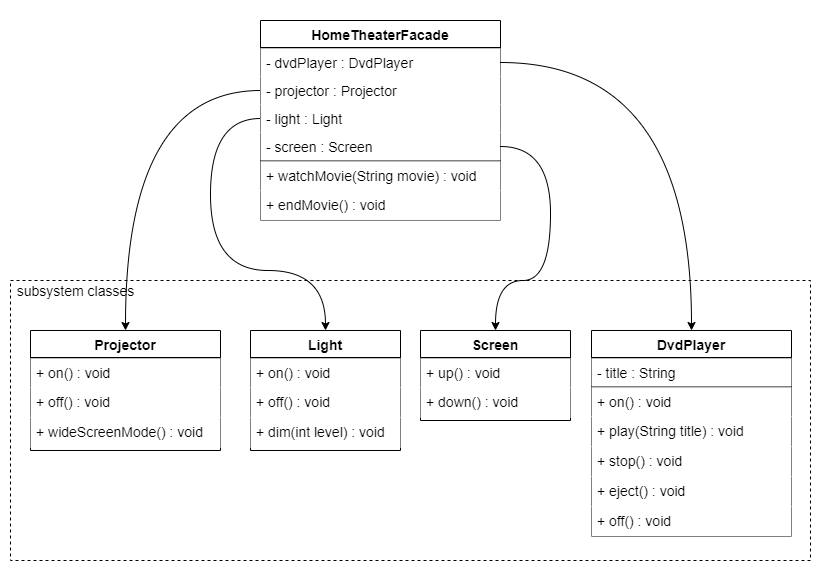

The diagram above was exported from draw.io. Its source (the exported page's mxGraphModel, read from the mxfile embedded in the PNG):
<mxGraphModel dx="1185" dy="685" grid="1" gridSize="10" guides="1" tooltips="1" connect="1" arrows="1" fold="1" page="1" pageScale="1" pageWidth="827" pageHeight="1169" math="0" shadow="0">
  <root>
    <mxCell id="WIyWlLk6GJQsqaUBKTNV-0" />
    <mxCell id="WIyWlLk6GJQsqaUBKTNV-1" parent="WIyWlLk6GJQsqaUBKTNV-0" />
    <mxCell id="4EwjXwDlC9fjcG2n-Tk4-108" value="" style="group;strokeColor=#FFFFFF;strokeWidth=1;perimeterSpacing=1;fillColor=#ffffff;container=0;" parent="WIyWlLk6GJQsqaUBKTNV-1" vertex="1" connectable="0">
      <mxGeometry x="450" y="240" width="820" height="580" as="geometry" />
    </mxCell>
    <mxCell id="6bIJ_xxLDbUIwDyCTB6P-71" value="" style="rounded=0;whiteSpace=wrap;html=1;fillColor=none;dashed=1;" vertex="1" parent="WIyWlLk6GJQsqaUBKTNV-1">
      <mxGeometry x="460" y="520" width="800" height="280" as="geometry" />
    </mxCell>
    <mxCell id="Ctml-1UGJOKqH6bDA_UQ-48" value="HomeTheaterFacade" style="swimlane;fontStyle=1;align=center;verticalAlign=top;childLayout=stackLayout;horizontal=1;startSize=27;horizontalStack=0;resizeParent=1;resizeLast=0;collapsible=1;marginBottom=0;rounded=0;shadow=0;strokeWidth=1;fontFamily=Helvetica;fontSize=14;labelBackgroundColor=#FFFFFF;" parent="WIyWlLk6GJQsqaUBKTNV-1" vertex="1">
      <mxGeometry x="710" y="260" width="240" height="200" as="geometry">
        <mxRectangle x="230" y="140" width="160" height="26" as="alternateBounds" />
      </mxGeometry>
    </mxCell>
    <mxCell id="Ctml-1UGJOKqH6bDA_UQ-49" value="" style="line;html=1;strokeWidth=1;align=left;verticalAlign=middle;spacingTop=-1;spacingLeft=3;spacingRight=3;rotatable=0;labelPosition=right;points=[];portConstraint=eastwest;fontFamily=Helvetica;fontSize=14;labelBackgroundColor=#FFFFFF;noLabel=0;portConstraintRotation=0;perimeterSpacing=0;shadow=0;sketch=0;fontStyle=0" parent="Ctml-1UGJOKqH6bDA_UQ-48" vertex="1">
      <mxGeometry y="27" width="240" height="1" as="geometry" />
    </mxCell>
    <mxCell id="Ctml-1UGJOKqH6bDA_UQ-50" value="- dvdPlayer : DvdPlayer" style="text;align=left;verticalAlign=top;spacingLeft=4;spacingRight=4;overflow=hidden;rotatable=0;points=[[0,0.5],[1,0.5]];portConstraint=eastwest;fontFamily=Helvetica;fontSize=14;labelBackgroundColor=#ffffff;fillColor=#ffffff;fontStyle=0" parent="Ctml-1UGJOKqH6bDA_UQ-48" vertex="1">
      <mxGeometry y="28" width="240" height="28" as="geometry" />
    </mxCell>
    <mxCell id="6bIJ_xxLDbUIwDyCTB6P-29" value="- projector : Projector" style="text;align=left;verticalAlign=top;spacingLeft=4;spacingRight=4;overflow=hidden;rotatable=0;points=[[0,0.5],[1,0.5]];portConstraint=eastwest;fontFamily=Helvetica;fontSize=14;labelBackgroundColor=#ffffff;fillColor=#ffffff;fontStyle=0" vertex="1" parent="Ctml-1UGJOKqH6bDA_UQ-48">
      <mxGeometry y="56" width="240" height="28" as="geometry" />
    </mxCell>
    <mxCell id="6bIJ_xxLDbUIwDyCTB6P-30" value="- light : Light" style="text;align=left;verticalAlign=top;spacingLeft=4;spacingRight=4;overflow=hidden;rotatable=0;points=[[0,0.5],[1,0.5]];portConstraint=eastwest;fontFamily=Helvetica;fontSize=14;labelBackgroundColor=#ffffff;fillColor=#ffffff;fontStyle=0" vertex="1" parent="Ctml-1UGJOKqH6bDA_UQ-48">
      <mxGeometry y="84" width="240" height="28" as="geometry" />
    </mxCell>
    <mxCell id="6bIJ_xxLDbUIwDyCTB6P-31" value="- screen : Screen" style="text;align=left;verticalAlign=top;spacingLeft=4;spacingRight=4;overflow=hidden;rotatable=0;points=[[0,0.5],[1,0.5]];portConstraint=eastwest;fontFamily=Helvetica;fontSize=14;labelBackgroundColor=#ffffff;fillColor=#ffffff;fontStyle=0" vertex="1" parent="Ctml-1UGJOKqH6bDA_UQ-48">
      <mxGeometry y="112" width="240" height="28" as="geometry" />
    </mxCell>
    <mxCell id="Ctml-1UGJOKqH6bDA_UQ-51" value="" style="line;html=1;strokeWidth=1;align=left;verticalAlign=middle;spacingTop=-1;spacingLeft=3;spacingRight=3;rotatable=0;labelPosition=right;points=[];portConstraint=eastwest;fontFamily=Helvetica;fontSize=14;labelBackgroundColor=#FFFFFF;noLabel=0;portConstraintRotation=0;perimeterSpacing=0;shadow=0;sketch=0;fontStyle=0" parent="Ctml-1UGJOKqH6bDA_UQ-48" vertex="1">
      <mxGeometry y="140" width="240" height="1" as="geometry" />
    </mxCell>
    <mxCell id="Ctml-1UGJOKqH6bDA_UQ-52" value="+ watchMovie(String movie) : void" style="text;align=left;verticalAlign=top;spacingLeft=4;spacingRight=4;overflow=hidden;rotatable=0;points=[[0,0.5],[1,0.5]];portConstraint=eastwest;fontFamily=Helvetica;fontSize=14;labelBackgroundColor=#ffffff;fillColor=#ffffff;fontStyle=0;whiteSpace=wrap;" parent="Ctml-1UGJOKqH6bDA_UQ-48" vertex="1">
      <mxGeometry y="141" width="240" height="29" as="geometry" />
    </mxCell>
    <mxCell id="6bIJ_xxLDbUIwDyCTB6P-32" value="+ endMovie() : void" style="text;align=left;verticalAlign=top;spacingLeft=4;spacingRight=4;overflow=hidden;rotatable=0;points=[[0,0.5],[1,0.5]];portConstraint=eastwest;fontFamily=Helvetica;fontSize=14;labelBackgroundColor=#ffffff;fillColor=#ffffff;fontStyle=0;whiteSpace=wrap;" vertex="1" parent="Ctml-1UGJOKqH6bDA_UQ-48">
      <mxGeometry y="170" width="240" height="30" as="geometry" />
    </mxCell>
    <mxCell id="6bIJ_xxLDbUIwDyCTB6P-33" value="DvdPlayer" style="swimlane;fontStyle=1;align=center;verticalAlign=top;childLayout=stackLayout;horizontal=1;startSize=27;horizontalStack=0;resizeParent=1;resizeLast=0;collapsible=1;marginBottom=0;rounded=0;shadow=0;strokeWidth=1;fontFamily=Helvetica;fontSize=14;labelBackgroundColor=#FFFFFF;" vertex="1" parent="WIyWlLk6GJQsqaUBKTNV-1">
      <mxGeometry x="1041" y="570" width="200" height="206" as="geometry">
        <mxRectangle x="230" y="140" width="160" height="26" as="alternateBounds" />
      </mxGeometry>
    </mxCell>
    <mxCell id="6bIJ_xxLDbUIwDyCTB6P-34" value="" style="line;html=1;strokeWidth=1;align=left;verticalAlign=middle;spacingTop=-1;spacingLeft=3;spacingRight=3;rotatable=0;labelPosition=right;points=[];portConstraint=eastwest;fontFamily=Helvetica;fontSize=14;labelBackgroundColor=#FFFFFF;noLabel=0;portConstraintRotation=0;perimeterSpacing=0;shadow=0;sketch=0;fontStyle=0" vertex="1" parent="6bIJ_xxLDbUIwDyCTB6P-33">
      <mxGeometry y="27" width="200" height="1" as="geometry" />
    </mxCell>
    <mxCell id="6bIJ_xxLDbUIwDyCTB6P-35" value="- title : String" style="text;align=left;verticalAlign=top;spacingLeft=4;spacingRight=4;overflow=hidden;rotatable=0;points=[[0,0.5],[1,0.5]];portConstraint=eastwest;fontFamily=Helvetica;fontSize=14;labelBackgroundColor=#ffffff;fillColor=#ffffff;fontStyle=0" vertex="1" parent="6bIJ_xxLDbUIwDyCTB6P-33">
      <mxGeometry y="28" width="200" height="28" as="geometry" />
    </mxCell>
    <mxCell id="6bIJ_xxLDbUIwDyCTB6P-39" value="" style="line;html=1;strokeWidth=1;align=left;verticalAlign=middle;spacingTop=-1;spacingLeft=3;spacingRight=3;rotatable=0;labelPosition=right;points=[];portConstraint=eastwest;fontFamily=Helvetica;fontSize=14;labelBackgroundColor=#FFFFFF;noLabel=0;portConstraintRotation=0;perimeterSpacing=0;shadow=0;sketch=0;fontStyle=0" vertex="1" parent="6bIJ_xxLDbUIwDyCTB6P-33">
      <mxGeometry y="56" width="200" height="1" as="geometry" />
    </mxCell>
    <mxCell id="6bIJ_xxLDbUIwDyCTB6P-40" value="+ on() : void" style="text;align=left;verticalAlign=top;spacingLeft=4;spacingRight=4;overflow=hidden;rotatable=0;points=[[0,0.5],[1,0.5]];portConstraint=eastwest;fontFamily=Helvetica;fontSize=14;labelBackgroundColor=#ffffff;fillColor=#ffffff;fontStyle=0;whiteSpace=wrap;" vertex="1" parent="6bIJ_xxLDbUIwDyCTB6P-33">
      <mxGeometry y="57" width="200" height="29" as="geometry" />
    </mxCell>
    <mxCell id="6bIJ_xxLDbUIwDyCTB6P-41" value="+ play(String title) : void" style="text;align=left;verticalAlign=top;spacingLeft=4;spacingRight=4;overflow=hidden;rotatable=0;points=[[0,0.5],[1,0.5]];portConstraint=eastwest;fontFamily=Helvetica;fontSize=14;labelBackgroundColor=#ffffff;fillColor=#ffffff;fontStyle=0;whiteSpace=wrap;" vertex="1" parent="6bIJ_xxLDbUIwDyCTB6P-33">
      <mxGeometry y="86" width="200" height="30" as="geometry" />
    </mxCell>
    <mxCell id="6bIJ_xxLDbUIwDyCTB6P-42" value="+ stop() : void" style="text;align=left;verticalAlign=top;spacingLeft=4;spacingRight=4;overflow=hidden;rotatable=0;points=[[0,0.5],[1,0.5]];portConstraint=eastwest;fontFamily=Helvetica;fontSize=14;labelBackgroundColor=#ffffff;fillColor=#ffffff;fontStyle=0;whiteSpace=wrap;" vertex="1" parent="6bIJ_xxLDbUIwDyCTB6P-33">
      <mxGeometry y="116" width="200" height="30" as="geometry" />
    </mxCell>
    <mxCell id="6bIJ_xxLDbUIwDyCTB6P-43" value="+ eject() : void" style="text;align=left;verticalAlign=top;spacingLeft=4;spacingRight=4;overflow=hidden;rotatable=0;points=[[0,0.5],[1,0.5]];portConstraint=eastwest;fontFamily=Helvetica;fontSize=14;labelBackgroundColor=#ffffff;fillColor=#ffffff;fontStyle=0;whiteSpace=wrap;" vertex="1" parent="6bIJ_xxLDbUIwDyCTB6P-33">
      <mxGeometry y="146" width="200" height="30" as="geometry" />
    </mxCell>
    <mxCell id="6bIJ_xxLDbUIwDyCTB6P-44" value="+ off() : void" style="text;align=left;verticalAlign=top;spacingLeft=4;spacingRight=4;overflow=hidden;rotatable=0;points=[[0,0.5],[1,0.5]];portConstraint=eastwest;fontFamily=Helvetica;fontSize=14;labelBackgroundColor=#ffffff;fillColor=#ffffff;fontStyle=0;whiteSpace=wrap;" vertex="1" parent="6bIJ_xxLDbUIwDyCTB6P-33">
      <mxGeometry y="176" width="200" height="30" as="geometry" />
    </mxCell>
    <mxCell id="6bIJ_xxLDbUIwDyCTB6P-47" value="Light" style="swimlane;fontStyle=1;align=center;verticalAlign=top;childLayout=stackLayout;horizontal=1;startSize=27;horizontalStack=0;resizeParent=1;resizeLast=0;collapsible=1;marginBottom=0;rounded=0;shadow=0;strokeWidth=1;fontFamily=Helvetica;fontSize=14;labelBackgroundColor=#FFFFFF;" vertex="1" parent="WIyWlLk6GJQsqaUBKTNV-1">
      <mxGeometry x="700" y="570" width="150" height="120" as="geometry">
        <mxRectangle x="230" y="140" width="160" height="26" as="alternateBounds" />
      </mxGeometry>
    </mxCell>
    <mxCell id="6bIJ_xxLDbUIwDyCTB6P-48" value="" style="line;html=1;strokeWidth=1;align=left;verticalAlign=middle;spacingTop=-1;spacingLeft=3;spacingRight=3;rotatable=0;labelPosition=right;points=[];portConstraint=eastwest;fontFamily=Helvetica;fontSize=14;labelBackgroundColor=#FFFFFF;noLabel=0;portConstraintRotation=0;perimeterSpacing=0;shadow=0;sketch=0;fontStyle=0" vertex="1" parent="6bIJ_xxLDbUIwDyCTB6P-47">
      <mxGeometry y="27" width="150" height="1" as="geometry" />
    </mxCell>
    <mxCell id="6bIJ_xxLDbUIwDyCTB6P-51" value="+ on() : void" style="text;align=left;verticalAlign=top;spacingLeft=4;spacingRight=4;overflow=hidden;rotatable=0;points=[[0,0.5],[1,0.5]];portConstraint=eastwest;fontFamily=Helvetica;fontSize=14;labelBackgroundColor=#ffffff;fillColor=#ffffff;fontStyle=0;whiteSpace=wrap;" vertex="1" parent="6bIJ_xxLDbUIwDyCTB6P-47">
      <mxGeometry y="28" width="150" height="29" as="geometry" />
    </mxCell>
    <mxCell id="6bIJ_xxLDbUIwDyCTB6P-55" value="+ off() : void" style="text;align=left;verticalAlign=top;spacingLeft=4;spacingRight=4;overflow=hidden;rotatable=0;points=[[0,0.5],[1,0.5]];portConstraint=eastwest;fontFamily=Helvetica;fontSize=14;labelBackgroundColor=#ffffff;fillColor=#ffffff;fontStyle=0;whiteSpace=wrap;" vertex="1" parent="6bIJ_xxLDbUIwDyCTB6P-47">
      <mxGeometry y="57" width="150" height="30" as="geometry" />
    </mxCell>
    <mxCell id="6bIJ_xxLDbUIwDyCTB6P-56" value="+ dim(int level) : void" style="text;align=left;verticalAlign=top;spacingLeft=4;spacingRight=4;overflow=hidden;rotatable=0;points=[[0,0.5],[1,0.5]];portConstraint=eastwest;fontFamily=Helvetica;fontSize=14;labelBackgroundColor=#ffffff;fillColor=#ffffff;fontStyle=0;whiteSpace=wrap;" vertex="1" parent="6bIJ_xxLDbUIwDyCTB6P-47">
      <mxGeometry y="87" width="150" height="30" as="geometry" />
    </mxCell>
    <mxCell id="6bIJ_xxLDbUIwDyCTB6P-57" style="edgeStyle=orthogonalEdgeStyle;orthogonalLoop=1;jettySize=auto;html=1;strokeWidth=1;fillColor=#000000;gradientColor=#CCCCCC;curved=1;" edge="1" parent="WIyWlLk6GJQsqaUBKTNV-1" source="Ctml-1UGJOKqH6bDA_UQ-50" target="6bIJ_xxLDbUIwDyCTB6P-33">
      <mxGeometry relative="1" as="geometry">
        <mxPoint x="1040" y="530" as="targetPoint" />
      </mxGeometry>
    </mxCell>
    <mxCell id="6bIJ_xxLDbUIwDyCTB6P-58" value="Screen" style="swimlane;fontStyle=1;align=center;verticalAlign=top;childLayout=stackLayout;horizontal=1;startSize=27;horizontalStack=0;resizeParent=1;resizeLast=0;collapsible=1;marginBottom=0;rounded=0;shadow=0;strokeWidth=1;fontFamily=Helvetica;fontSize=14;labelBackgroundColor=#FFFFFF;" vertex="1" parent="WIyWlLk6GJQsqaUBKTNV-1">
      <mxGeometry x="870" y="570" width="150" height="90" as="geometry">
        <mxRectangle x="230" y="140" width="160" height="26" as="alternateBounds" />
      </mxGeometry>
    </mxCell>
    <mxCell id="6bIJ_xxLDbUIwDyCTB6P-59" value="" style="line;html=1;strokeWidth=1;align=left;verticalAlign=middle;spacingTop=-1;spacingLeft=3;spacingRight=3;rotatable=0;labelPosition=right;points=[];portConstraint=eastwest;fontFamily=Helvetica;fontSize=14;labelBackgroundColor=#FFFFFF;noLabel=0;portConstraintRotation=0;perimeterSpacing=0;shadow=0;sketch=0;fontStyle=0" vertex="1" parent="6bIJ_xxLDbUIwDyCTB6P-58">
      <mxGeometry y="27" width="150" height="1" as="geometry" />
    </mxCell>
    <mxCell id="6bIJ_xxLDbUIwDyCTB6P-60" value="+ up() : void" style="text;align=left;verticalAlign=top;spacingLeft=4;spacingRight=4;overflow=hidden;rotatable=0;points=[[0,0.5],[1,0.5]];portConstraint=eastwest;fontFamily=Helvetica;fontSize=14;labelBackgroundColor=#ffffff;fillColor=#ffffff;fontStyle=0;whiteSpace=wrap;" vertex="1" parent="6bIJ_xxLDbUIwDyCTB6P-58">
      <mxGeometry y="28" width="150" height="29" as="geometry" />
    </mxCell>
    <mxCell id="6bIJ_xxLDbUIwDyCTB6P-61" value="+ down() : void" style="text;align=left;verticalAlign=top;spacingLeft=4;spacingRight=4;overflow=hidden;rotatable=0;points=[[0,0.5],[1,0.5]];portConstraint=eastwest;fontFamily=Helvetica;fontSize=14;labelBackgroundColor=#ffffff;fillColor=#ffffff;fontStyle=0;whiteSpace=wrap;" vertex="1" parent="6bIJ_xxLDbUIwDyCTB6P-58">
      <mxGeometry y="57" width="150" height="30" as="geometry" />
    </mxCell>
    <mxCell id="6bIJ_xxLDbUIwDyCTB6P-63" value="Projector" style="swimlane;fontStyle=1;align=center;verticalAlign=top;childLayout=stackLayout;horizontal=1;startSize=27;horizontalStack=0;resizeParent=1;resizeLast=0;collapsible=1;marginBottom=0;rounded=0;shadow=0;strokeWidth=1;fontFamily=Helvetica;fontSize=14;labelBackgroundColor=#FFFFFF;" vertex="1" parent="WIyWlLk6GJQsqaUBKTNV-1">
      <mxGeometry x="480" y="570" width="190" height="120" as="geometry">
        <mxRectangle x="230" y="140" width="160" height="26" as="alternateBounds" />
      </mxGeometry>
    </mxCell>
    <mxCell id="6bIJ_xxLDbUIwDyCTB6P-64" value="" style="line;html=1;strokeWidth=1;align=left;verticalAlign=middle;spacingTop=-1;spacingLeft=3;spacingRight=3;rotatable=0;labelPosition=right;points=[];portConstraint=eastwest;fontFamily=Helvetica;fontSize=14;labelBackgroundColor=#FFFFFF;noLabel=0;portConstraintRotation=0;perimeterSpacing=0;shadow=0;sketch=0;fontStyle=0" vertex="1" parent="6bIJ_xxLDbUIwDyCTB6P-63">
      <mxGeometry y="27" width="190" height="1" as="geometry" />
    </mxCell>
    <mxCell id="6bIJ_xxLDbUIwDyCTB6P-65" value="+ on() : void" style="text;align=left;verticalAlign=top;spacingLeft=4;spacingRight=4;overflow=hidden;rotatable=0;points=[[0,0.5],[1,0.5]];portConstraint=eastwest;fontFamily=Helvetica;fontSize=14;labelBackgroundColor=#ffffff;fillColor=#ffffff;fontStyle=0;whiteSpace=wrap;" vertex="1" parent="6bIJ_xxLDbUIwDyCTB6P-63">
      <mxGeometry y="28" width="190" height="29" as="geometry" />
    </mxCell>
    <mxCell id="6bIJ_xxLDbUIwDyCTB6P-66" value="+ off() : void" style="text;align=left;verticalAlign=top;spacingLeft=4;spacingRight=4;overflow=hidden;rotatable=0;points=[[0,0.5],[1,0.5]];portConstraint=eastwest;fontFamily=Helvetica;fontSize=14;labelBackgroundColor=#ffffff;fillColor=#ffffff;fontStyle=0;whiteSpace=wrap;" vertex="1" parent="6bIJ_xxLDbUIwDyCTB6P-63">
      <mxGeometry y="57" width="190" height="30" as="geometry" />
    </mxCell>
    <mxCell id="6bIJ_xxLDbUIwDyCTB6P-67" value="+ wideScreenMode() : void" style="text;align=left;verticalAlign=top;spacingLeft=4;spacingRight=4;overflow=hidden;rotatable=0;points=[[0,0.5],[1,0.5]];portConstraint=eastwest;fontFamily=Helvetica;fontSize=14;labelBackgroundColor=#ffffff;fillColor=#ffffff;fontStyle=0;whiteSpace=wrap;" vertex="1" parent="6bIJ_xxLDbUIwDyCTB6P-63">
      <mxGeometry y="87" width="190" height="30" as="geometry" />
    </mxCell>
    <mxCell id="6bIJ_xxLDbUIwDyCTB6P-68" style="edgeStyle=orthogonalEdgeStyle;curved=1;orthogonalLoop=1;jettySize=auto;html=1;strokeColor=#000000;strokeWidth=1;fillColor=#000000;gradientColor=#CCCCCC;" edge="1" parent="WIyWlLk6GJQsqaUBKTNV-1" source="6bIJ_xxLDbUIwDyCTB6P-30" target="6bIJ_xxLDbUIwDyCTB6P-47">
      <mxGeometry relative="1" as="geometry">
        <Array as="points">
          <mxPoint x="660" y="358" />
          <mxPoint x="660" y="510" />
          <mxPoint x="775" y="510" />
        </Array>
      </mxGeometry>
    </mxCell>
    <mxCell id="6bIJ_xxLDbUIwDyCTB6P-69" style="edgeStyle=orthogonalEdgeStyle;curved=1;orthogonalLoop=1;jettySize=auto;html=1;strokeColor=#000000;strokeWidth=1;fillColor=#000000;gradientColor=#CCCCCC;" edge="1" parent="WIyWlLk6GJQsqaUBKTNV-1" source="6bIJ_xxLDbUIwDyCTB6P-29" target="6bIJ_xxLDbUIwDyCTB6P-63">
      <mxGeometry relative="1" as="geometry" />
    </mxCell>
    <mxCell id="6bIJ_xxLDbUIwDyCTB6P-70" style="edgeStyle=orthogonalEdgeStyle;curved=1;orthogonalLoop=1;jettySize=auto;html=1;strokeColor=#000000;strokeWidth=1;fillColor=#000000;gradientColor=#CCCCCC;" edge="1" parent="WIyWlLk6GJQsqaUBKTNV-1" source="6bIJ_xxLDbUIwDyCTB6P-31" target="6bIJ_xxLDbUIwDyCTB6P-58">
      <mxGeometry relative="1" as="geometry">
        <Array as="points">
          <mxPoint x="1000" y="386" />
          <mxPoint x="1000" y="520" />
          <mxPoint x="945" y="520" />
        </Array>
      </mxGeometry>
    </mxCell>
    <mxCell id="6bIJ_xxLDbUIwDyCTB6P-72" value="&lt;font style=&quot;font-size: 14px&quot;&gt;subsystem classes&lt;/font&gt;" style="text;html=1;align=center;verticalAlign=middle;resizable=0;points=[];autosize=1;" vertex="1" parent="WIyWlLk6GJQsqaUBKTNV-1">
      <mxGeometry x="460" y="520" width="130" height="20" as="geometry" />
    </mxCell>
  </root>
</mxGraphModel>